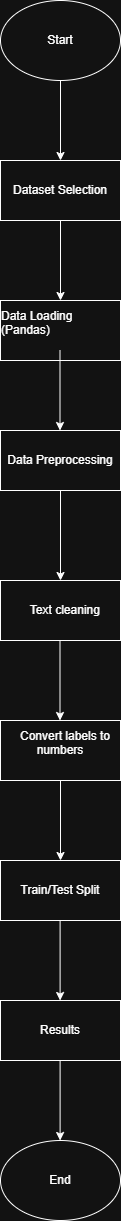

The diagram above was exported from draw.io. Its source (the exported page's mxGraphModel, read from the mxfile embedded in the PNG):
<mxGraphModel dx="1389" dy="749" grid="1" gridSize="10" guides="1" tooltips="1" connect="1" arrows="1" fold="1" page="1" pageScale="1" pageWidth="827" pageHeight="1169" math="0" shadow="0">
  <root>
    <mxCell id="0" />
    <mxCell id="1" parent="0" />
    <mxCell id="0S6nDC-_dEL5uOQe6f2X-1" parent="1" style="ellipse;whiteSpace=wrap;html=1;" value="Start" vertex="1">
      <mxGeometry height="80" width="120" x="360" y="40" as="geometry" />
    </mxCell>
    <mxCell id="0S6nDC-_dEL5uOQe6f2X-2" parent="1" style="ellipse;whiteSpace=wrap;html=1;" value="End" vertex="1">
      <mxGeometry height="80" width="120" x="360" y="1180" as="geometry" />
    </mxCell>
    <mxCell id="0S6nDC-_dEL5uOQe6f2X-3" parent="1" style="rounded=0;whiteSpace=wrap;html=1;" value="&lt;div&gt;Dataset Selection&lt;/div&gt;" vertex="1">
      <mxGeometry height="60" width="120" x="360" y="200" as="geometry" />
    </mxCell>
    <mxCell id="0S6nDC-_dEL5uOQe6f2X-4" parent="1" style="rounded=0;whiteSpace=wrap;html=1;" value="&lt;span style=&quot;text-align: start;&quot;&gt;&lt;div style=&quot;&quot;&gt;&lt;div&gt;Data Loading (Pandas)&lt;/div&gt;&lt;div&gt;&lt;br&gt;&lt;/div&gt;&lt;/div&gt;&lt;/span&gt;" vertex="1">
      <mxGeometry height="60" width="120" x="360" y="340" as="geometry" />
    </mxCell>
    <mxCell id="0S6nDC-_dEL5uOQe6f2X-5" parent="1" style="rounded=0;whiteSpace=wrap;html=1;" value="Data Preprocessing" vertex="1">
      <mxGeometry height="60" width="120" x="360" y="470" as="geometry" />
    </mxCell>
    <mxCell id="0S6nDC-_dEL5uOQe6f2X-6" parent="1" style="rounded=0;whiteSpace=wrap;html=1;" value="&lt;div&gt;&amp;nbsp; &amp;nbsp;Text cleaning&lt;/div&gt;" vertex="1">
      <mxGeometry height="60" width="120" x="360" y="620" as="geometry" />
    </mxCell>
    <mxCell id="0S6nDC-_dEL5uOQe6f2X-8" edge="1" parent="1" source="0S6nDC-_dEL5uOQe6f2X-5" style="endArrow=classic;html=1;rounded=0;entryX=0.5;entryY=0;entryDx=0;entryDy=0;exitX=0.5;exitY=1;exitDx=0;exitDy=0;" target="0S6nDC-_dEL5uOQe6f2X-6" value="">
      <mxGeometry height="50" relative="1" width="50" as="geometry">
        <mxPoint x="400" y="585" as="sourcePoint" />
        <mxPoint x="450" y="535" as="targetPoint" />
      </mxGeometry>
    </mxCell>
    <mxCell id="0S6nDC-_dEL5uOQe6f2X-10" edge="1" parent="1" source="0S6nDC-_dEL5uOQe6f2X-1" style="endArrow=classic;html=1;rounded=0;exitX=0.5;exitY=1;exitDx=0;exitDy=0;entryX=0.5;entryY=0;entryDx=0;entryDy=0;" target="0S6nDC-_dEL5uOQe6f2X-3" value="">
      <mxGeometry height="50" relative="1" width="50" as="geometry">
        <mxPoint x="389" y="190" as="sourcePoint" />
        <mxPoint x="439" y="140" as="targetPoint" />
      </mxGeometry>
    </mxCell>
    <mxCell id="0S6nDC-_dEL5uOQe6f2X-11" edge="1" parent="1" style="endArrow=classic;html=1;rounded=0;exitX=0.5;exitY=1;exitDx=0;exitDy=0;entryX=0.5;entryY=0;entryDx=0;entryDy=0;" value="">
      <mxGeometry height="50" relative="1" width="50" as="geometry">
        <mxPoint x="420" y="260" as="sourcePoint" />
        <mxPoint x="420" y="340" as="targetPoint" />
      </mxGeometry>
    </mxCell>
    <mxCell id="0S6nDC-_dEL5uOQe6f2X-12" edge="1" parent="1" style="endArrow=classic;html=1;rounded=0;exitX=0.5;exitY=1;exitDx=0;exitDy=0;entryX=0.5;entryY=0;entryDx=0;entryDy=0;" value="">
      <mxGeometry height="50" relative="1" width="50" as="geometry">
        <mxPoint x="419.5" y="390" as="sourcePoint" />
        <mxPoint x="419.5" y="470" as="targetPoint" />
      </mxGeometry>
    </mxCell>
    <mxCell id="0S6nDC-_dEL5uOQe6f2X-13" edge="1" parent="1" style="endArrow=classic;html=1;rounded=0;exitX=0.5;exitY=1;exitDx=0;exitDy=0;entryX=0.5;entryY=0;entryDx=0;entryDy=0;" value="">
      <mxGeometry height="50" relative="1" width="50" as="geometry">
        <mxPoint x="419.5" y="680" as="sourcePoint" />
        <mxPoint x="419.5" y="760" as="targetPoint" />
      </mxGeometry>
    </mxCell>
    <mxCell id="0S6nDC-_dEL5uOQe6f2X-14" parent="1" style="rounded=0;whiteSpace=wrap;html=1;" value="&lt;div&gt;&amp;nbsp; &amp;nbsp;Convert labels to numbers&lt;/div&gt;&lt;div&gt;&lt;br&gt;&lt;/div&gt;" vertex="1">
      <mxGeometry height="60" width="120" x="360" y="760" as="geometry" />
    </mxCell>
    <mxCell id="0S6nDC-_dEL5uOQe6f2X-15" parent="1" style="rounded=0;whiteSpace=wrap;html=1;" value="&lt;div&gt;Train/Test Split&lt;/div&gt;" vertex="1">
      <mxGeometry height="60" width="120" x="360" y="900" as="geometry" />
    </mxCell>
    <mxCell id="0S6nDC-_dEL5uOQe6f2X-16" edge="1" parent="1" source="0S6nDC-_dEL5uOQe6f2X-14" style="endArrow=classic;html=1;rounded=0;entryX=0.5;entryY=0;entryDx=0;entryDy=0;exitX=0.5;exitY=1;exitDx=0;exitDy=0;" target="0S6nDC-_dEL5uOQe6f2X-15" value="">
      <mxGeometry height="50" relative="1" width="50" as="geometry">
        <mxPoint x="395" y="890" as="sourcePoint" />
        <mxPoint x="445" y="840" as="targetPoint" />
      </mxGeometry>
    </mxCell>
    <mxCell id="0S6nDC-_dEL5uOQe6f2X-17" edge="1" parent="1" style="endArrow=classic;html=1;rounded=0;entryX=0.5;entryY=0;entryDx=0;entryDy=0;exitX=0.5;exitY=1;exitDx=0;exitDy=0;" value="">
      <mxGeometry height="50" relative="1" width="50" as="geometry">
        <mxPoint x="419.6" y="960" as="sourcePoint" />
        <mxPoint x="419.6" y="1040" as="targetPoint" />
      </mxGeometry>
    </mxCell>
    <mxCell id="0S6nDC-_dEL5uOQe6f2X-18" parent="1" style="rounded=0;whiteSpace=wrap;html=1;" value="Results" vertex="1">
      <mxGeometry height="60" width="120" x="360" y="1040" as="geometry" />
    </mxCell>
    <mxCell id="0S6nDC-_dEL5uOQe6f2X-19" edge="1" parent="1" style="endArrow=classic;html=1;rounded=0;entryX=0.5;entryY=0;entryDx=0;entryDy=0;exitX=0.5;exitY=1;exitDx=0;exitDy=0;" value="">
      <mxGeometry height="50" relative="1" width="50" as="geometry">
        <mxPoint x="419.6" y="1100" as="sourcePoint" />
        <mxPoint x="419.6" y="1180" as="targetPoint" />
      </mxGeometry>
    </mxCell>
  </root>
</mxGraphModel>